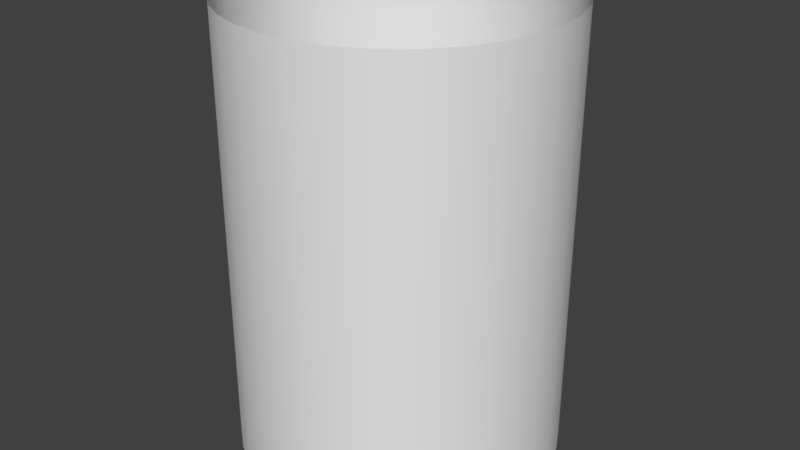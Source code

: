 # Source: healing.blend  (saved by Blender 2.79.0; exported with 4.5.12 LTS)
import bpy
from mathutils import Matrix  # noqa: F401  (used for matrix-valued properties, if any)

bpy.ops.wm.read_factory_settings(use_empty=True)
scene = bpy.context.scene
scene.name = 'Scene'

# ---- collections
col_collection_1 = bpy.data.collections.new('Collection 1'); scene.collection.children.link(col_collection_1)

# ---- world
world_world = bpy.data.worlds.new('World'); scene.world = world_world
world_world.color = (0.05088, 0.05088, 0.05088)
world_world.use_sun_shadow = False
world_world.sun_shadow_jitter_overblur = 0.0
world_world.cycles.sampling_method = 'MANUAL'

# ---- meshes
me_circle = bpy.data.meshes.new('Circle')
me_circle.from_pydata([(0.0, 0.8, 0.0), (-0.1561, 0.7846, 0.0), (-0.3061, 0.7391, 0.0), (-0.4445, 0.6652, 0.0), (-0.5657, 0.5657, 0.0), (-0.6652, 0.4445, 0.0), (-0.7391, 0.3061, 0.0), (-0.7846, 0.1561, 0.0), (-0.8, 6.04e-08, 0.0), (-0.7846, -0.1561, 0.0), (-0.7391, -0.3061, 0.0), (-0.6652, -0.4445, 0.0), (-0.5657, -0.5657, 0.0), (-0.4445, -0.6652, 0.0), (-0.3061, -0.7391, 0.0), (-0.1561, -0.7846, 0.0), (2.607e-07, -0.8, 0.0), (0.1561, -0.7846, 0.0), (0.3061, -0.7391, 0.0), (0.4445, -0.6652, 0.0), (0.5657, -0.5657, 0.0), (0.6652, -0.4445, 0.0), (0.7391, -0.3061, 0.0), (0.7846, -0.1561, 0.0), (0.8, 7.725e-07, 0.0), (0.7846, 0.1561, 0.0), (0.7391, 0.3061, 0.0), (0.6652, 0.4445, 0.0), (0.5657, 0.5657, 0.0), (0.4445, 0.6652, 0.0), (0.3061, 0.7391, 0.0), (0.1561, 0.7846, 0.0), (0.0, 0.8, 2.213), (-0.1561, 0.7846, 2.213), (-0.3061, 0.7391, 2.213), (-0.4445, 0.6652, 2.213), (-0.5657, 0.5657, 2.213), (-0.6652, 0.4445, 2.213), (-0.7391, 0.3061, 2.213), (-0.7846, 0.1561, 2.213), (-0.8, 6.04e-08, 2.213), (-0.7846, -0.1561, 2.213), (-0.7391, -0.3061, 2.213), (-0.6652, -0.4445, 2.213), (-0.5657, -0.5657, 2.213), (-0.4445, -0.6652, 2.213), (-0.3061, -0.7391, 2.213), (-0.1561, -0.7846, 2.213), (2.607e-07, -0.8, 2.213), (0.1561, -0.7846, 2.213), (0.3061, -0.7391, 2.213), (0.4445, -0.6652, 2.213), (0.5657, -0.5657, 2.213), (0.6652, -0.4445, 2.213), (0.7391, -0.3061, 2.213), (0.7846, -0.1561, 2.213), (0.8, 7.725e-07, 2.213), (0.7846, 0.1561, 2.213), (0.7391, 0.3061, 2.213), (0.6652, 0.4445, 2.213), (0.5657, 0.5657, 2.213), (0.4445, 0.6652, 2.213), (0.3061, 0.7391, 2.213), (0.1561, 0.7846, 2.213)], [], [(17, 49, 48, 16), (4, 36, 35, 3), (31, 63, 62, 30), (18, 50, 49, 17), (5, 37, 36, 4), (0, 32, 63, 31), (19, 51, 50, 18), (6, 38, 37, 5), (20, 52, 51, 19), (7, 39, 38, 6), (21, 53, 52, 20), (8, 40, 39, 7), (22, 54, 53, 21), (9, 41, 40, 8), (23, 55, 54, 22), (10, 42, 41, 9), (24, 56, 55, 23), (11, 43, 42, 10), (25, 57, 56, 24), (12, 44, 43, 11), (26, 58, 57, 25), (13, 45, 44, 12), (27, 59, 58, 26), (14, 46, 45, 13), (1, 33, 32, 0), (28, 60, 59, 27), (15, 47, 46, 14), (2, 34, 33, 1), (29, 61, 60, 28), (16, 48, 47, 15), (3, 35, 34, 2), (30, 62, 61, 29)])
me_circle.polygons.foreach_set('use_smooth', [True] * 32)
_uv = me_circle.uv_layers.new(name='UVMap')
_uv.uv.foreach_set('vector', [0.5625, 0.0001001, 0.5625, 0.8819, 0.5313, 0.8819, 0.5312, 0.0001011, 0.1563, 0.0001179, 0.1564, 0.8819, 0.1251, 0.8819, 0.1251, 0.0001198, 0.9999, 9.39e-05, 0.9999, 0.8819, 0.9687, 0.8819, 0.9687, 9.39e-05, 0.5937, 9.925e-05, 0.5938, 0.8819, 0.5625, 0.8819, 0.5625, 0.0001001, 0.1876, 0.0001162, 0.1876, 0.8819, 0.1564, 0.8819, 0.1563, 0.0001179, 0.03134, 0.0001258, 0.0314, 0.8819, 0.0001556, 0.8819, 9.39e-05, 0.0001279, 0.625, 9.842e-05, 0.625, 0.8819, 0.5938, 0.8819, 0.5937, 9.925e-05, 0.2188, 0.0001145, 0.2189, 0.8819, 0.1876, 0.8819, 0.1876, 0.0001162, 0.6562, 9.766e-05, 0.6562, 0.8819, 0.625, 0.8819, 0.625, 9.842e-05, 0.25, 0.0001128, 0.2501, 0.8819, 0.2189, 0.8819, 0.2188, 0.0001145, 0.6875, 9.697e-05, 0.6875, 0.8819, 0.6562, 0.8819, 0.6562, 9.766e-05, 0.2813, 0.0001112, 0.2813, 0.8819, 0.2501, 0.8819, 0.25, 0.0001128, 0.7187, 9.637e-05, 0.7187, 0.8819, 0.6875, 0.8819, 0.6875, 9.697e-05, 0.3125, 0.0001097, 0.3126, 0.8819, 0.2813, 0.8819, 0.2813, 0.0001112, 0.75, 9.583e-05, 0.75, 0.8819, 0.7187, 0.8819, 0.7187, 9.637e-05, 0.3438, 0.0001083, 0.3438, 0.8819, 0.3126, 0.8819, 0.3125, 0.0001097, 0.7812, 9.534e-05, 0.7812, 0.8819, 0.75, 0.8819, 0.75, 9.583e-05, 0.375, 0.0001069, 0.3751, 0.8819, 0.3438, 0.8819, 0.3438, 0.0001083, 0.8124, 9.492e-05, 0.8125, 0.8819, 0.7812, 0.8819, 0.7812, 9.534e-05, 0.4063, 0.0001056, 0.4063, 0.8819, 0.3751, 0.8819, 0.375, 0.0001069, 0.8437, 9.462e-05, 0.8437, 0.8819, 0.8125, 0.8819, 0.8124, 9.492e-05, 0.4375, 0.0001044, 0.4375, 0.8819, 0.4063, 0.8819, 0.4063, 0.0001056, 0.8749, 9.431e-05, 0.8749, 0.8819, 0.8437, 0.8819, 0.8437, 9.462e-05, 0.4688, 0.0001032, 0.4688, 0.8819, 0.4375, 0.8819, 0.4375, 0.0001044, 0.06258, 0.0001237, 0.06264, 0.8819, 0.0314, 0.8819, 0.03134, 0.0001258, 0.9062, 9.412e-05, 0.9062, 0.8819, 0.8749, 0.8819, 0.8749, 9.431e-05, 0.5, 0.0001021, 0.5, 0.8819, 0.4688, 0.8819, 0.4688, 0.0001032, 0.09383, 0.0001217, 0.09388, 0.8819, 0.06264, 0.8819, 0.06258, 0.0001237, 0.9374, 9.397e-05, 0.9374, 0.8819, 0.9062, 0.8819, 0.9062, 9.412e-05, 0.5312, 0.0001011, 0.5313, 0.8819, 0.5, 0.8819, 0.5, 0.0001021, 0.1251, 0.0001198, 0.1251, 0.8819, 0.09388, 0.8819, 0.09383, 0.0001217, 0.9687, 9.39e-05, 0.9687, 0.8819, 0.9374, 0.8819, 0.9374, 9.397e-05])
me_circle.use_remesh_preserve_volume = False
me_circle.use_remesh_preserve_attributes = False
me_circle.use_mirror_vertex_groups = False
me_circle.update()

# ---- objects
ob_circle = bpy.data.objects.new('Circle', me_circle)

# ---- transforms, parenting, visibility, modifiers, constraints
ob_circle.location = (0.0, 0.0, 0.0)
ob_circle.lineart.crease_threshold = 0.0

# ---- collection membership
col_collection_1.objects.link(ob_circle)

# ---- scene / render settings (as saved in the file)
scene.frame_start = 1; scene.frame_end = 250; scene.frame_set(1)
scene.render.engine = 'CYCLES'
scene.render.resolution_percentage = 50
scene.render.dither_intensity = 0.0
scene.cycles.use_denoising = False
scene.cycles.samples = 128
scene.cycles.sampling_pattern = 'TABULATED_SOBOL'
scene.cycles.use_adaptive_sampling = False
scene.cycles.use_light_tree = False
scene.cycles.blur_glossy = 0.0
scene.cycles.sample_clamp_indirect = 0.0
scene.view_settings.view_transform = 'Standard'
bpy.context.view_layer.update()

# ---- added for rendering (the .blend has no active camera and no usable light): camera, sun
cam_auto = bpy.data.cameras.new('AutoCamera')
cam_auto.lens = 50.0
cam_auto.sensor_width = 36.0
cam_auto.clip_end = 1000.0
ob_auto_camera = bpy.data.objects.new('AutoCamera', cam_auto)
scene.collection.objects.link(ob_auto_camera)
ob_auto_camera.location = (2.92845, -3.51414, 3.44934)
ob_auto_camera.rotation_euler = (1.09748, -7.21219e-08, 0.694738)
scene.camera = ob_auto_camera
light_auto_sun = bpy.data.lights.new('AutoSun', 'SUN')
light_auto_sun.energy = 3.0
light_auto_sun.angle = 0.0523599
ob_auto_sun = bpy.data.objects.new('AutoSun', light_auto_sun)
scene.collection.objects.link(ob_auto_sun)
ob_auto_sun.rotation_euler = (0.872665, 0.174533, 0.523599)
bpy.context.view_layer.update()
